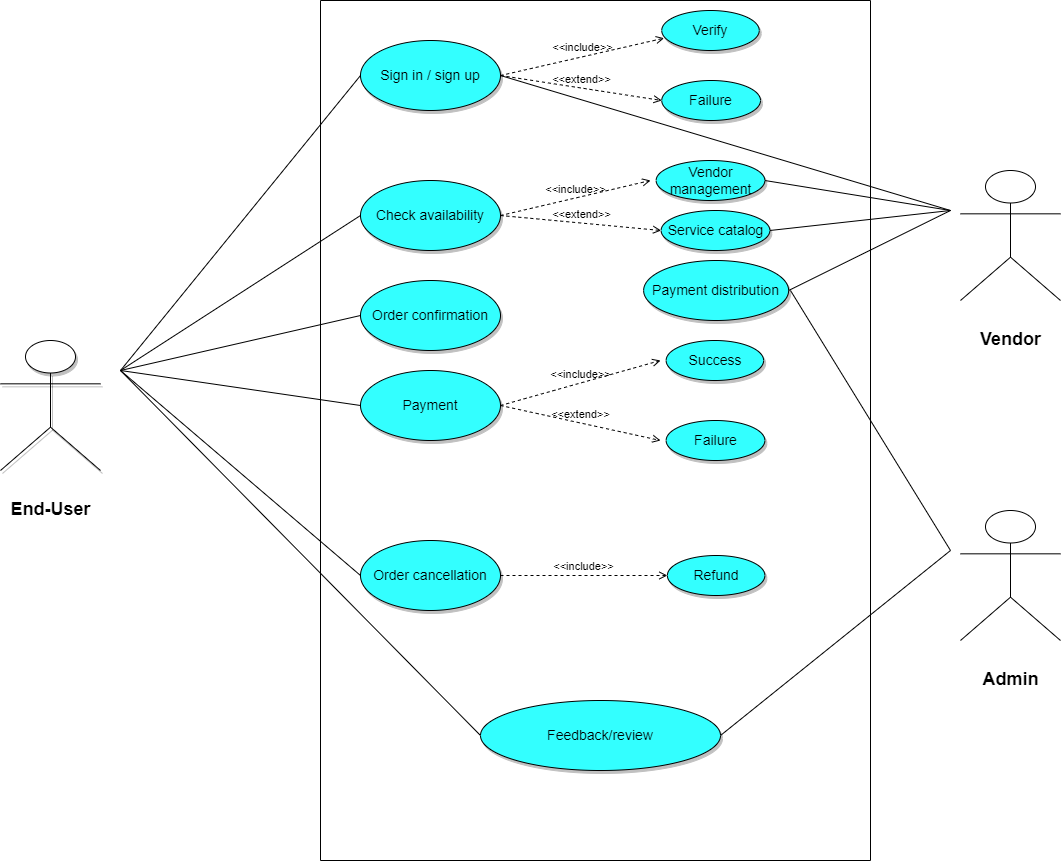

The diagram above was exported from draw.io. Its source (the exported page's mxGraphModel, read from the mxfile embedded in the PNG):
<mxGraphModel dx="3066" dy="786" grid="1" gridSize="10" guides="1" tooltips="1" connect="1" arrows="1" fold="1" page="1" pageScale="1" pageWidth="850" pageHeight="1100" math="0" shadow="0">
  <root>
    <mxCell id="0" />
    <mxCell id="1" parent="0" />
    <object label="&lt;h1&gt;&lt;font style=&quot;font-size: 18px;&quot;&gt;End-User&lt;/font&gt;&lt;/h1&gt;" placeholders="1" id="JMWToOvh7XzvjqNjGPDi-1">
      <mxCell style="shape=umlActor;verticalLabelPosition=bottom;verticalAlign=top;html=1;outlineConnect=0;shadow=1;" parent="1" vertex="1">
        <mxGeometry x="-730" y="420" width="100" height="130" as="geometry" />
      </mxCell>
    </object>
    <mxCell id="JMWToOvh7XzvjqNjGPDi-3" value="" style="swimlane;startSize=0;" parent="1" vertex="1">
      <mxGeometry x="-410" y="80" width="550" height="860" as="geometry">
        <mxRectangle x="-550" y="110" width="50" height="40" as="alternateBounds" />
      </mxGeometry>
    </mxCell>
    <mxCell id="JMWToOvh7XzvjqNjGPDi-28" value="Failure" style="ellipse;whiteSpace=wrap;html=1;shadow=1;fontSize=14;strokeColor=#000000;fillColor=#33FFFF;" parent="JMWToOvh7XzvjqNjGPDi-3" vertex="1">
      <mxGeometry x="341.25" y="80" width="98.75" height="40" as="geometry" />
    </mxCell>
    <mxCell id="JMWToOvh7XzvjqNjGPDi-29" value="Sign in / sign up" style="ellipse;whiteSpace=wrap;html=1;shadow=1;fontSize=14;strokeColor=#000000;fillColor=#33FFFF;" parent="JMWToOvh7XzvjqNjGPDi-3" vertex="1">
      <mxGeometry x="40" y="40" width="140" height="70" as="geometry" />
    </mxCell>
    <mxCell id="sFap5NE82X6ESRtIZC2O-12" value="Check availability" style="ellipse;whiteSpace=wrap;html=1;shadow=1;fontSize=14;strokeColor=#000000;fillColor=#33FFFF;" vertex="1" parent="JMWToOvh7XzvjqNjGPDi-3">
      <mxGeometry x="40" y="180" width="140" height="70" as="geometry" />
    </mxCell>
    <mxCell id="sFap5NE82X6ESRtIZC2O-13" value="Verify" style="ellipse;whiteSpace=wrap;html=1;shadow=1;fontSize=14;strokeColor=#000000;fillColor=#33FFFF;" vertex="1" parent="JMWToOvh7XzvjqNjGPDi-3">
      <mxGeometry x="341.25" y="10" width="97.5" height="40" as="geometry" />
    </mxCell>
    <mxCell id="sFap5NE82X6ESRtIZC2O-15" value="Payment distribution" style="ellipse;whiteSpace=wrap;html=1;shadow=1;fontSize=14;strokeColor=#000000;fillColor=#33FFFF;" vertex="1" parent="JMWToOvh7XzvjqNjGPDi-3">
      <mxGeometry x="323.13" y="260" width="145" height="60" as="geometry" />
    </mxCell>
    <mxCell id="sFap5NE82X6ESRtIZC2O-17" value="Order cancellation" style="ellipse;whiteSpace=wrap;html=1;shadow=1;fontSize=14;strokeColor=#000000;fillColor=#33FFFF;" vertex="1" parent="JMWToOvh7XzvjqNjGPDi-3">
      <mxGeometry x="40" y="540" width="140" height="70" as="geometry" />
    </mxCell>
    <mxCell id="sFap5NE82X6ESRtIZC2O-21" value="Service catalog" style="ellipse;whiteSpace=wrap;html=1;shadow=1;fontSize=14;strokeColor=#000000;fillColor=#33FFFF;" vertex="1" parent="JMWToOvh7XzvjqNjGPDi-3">
      <mxGeometry x="340.63" y="210" width="108.75" height="40" as="geometry" />
    </mxCell>
    <mxCell id="sFap5NE82X6ESRtIZC2O-20" value="Payment" style="ellipse;whiteSpace=wrap;html=1;shadow=1;fontSize=14;strokeColor=#000000;fillColor=#33FFFF;" vertex="1" parent="JMWToOvh7XzvjqNjGPDi-3">
      <mxGeometry x="40" y="370" width="140" height="70" as="geometry" />
    </mxCell>
    <mxCell id="sFap5NE82X6ESRtIZC2O-19" value="Order confirmation" style="ellipse;whiteSpace=wrap;html=1;shadow=1;fontSize=14;strokeColor=#000000;fillColor=#33FFFF;" vertex="1" parent="JMWToOvh7XzvjqNjGPDi-3">
      <mxGeometry x="40" y="280" width="140" height="70" as="geometry" />
    </mxCell>
    <mxCell id="sFap5NE82X6ESRtIZC2O-30" value="&amp;lt;&amp;lt;include&amp;gt;&amp;gt;" style="html=1;verticalAlign=bottom;labelBackgroundColor=none;endArrow=open;endFill=0;dashed=1;rounded=0;exitX=1;exitY=0.5;exitDx=0;exitDy=0;entryX=0.024;entryY=0.692;entryDx=0;entryDy=0;entryPerimeter=0;" edge="1" parent="JMWToOvh7XzvjqNjGPDi-3" source="JMWToOvh7XzvjqNjGPDi-29" target="sFap5NE82X6ESRtIZC2O-13">
      <mxGeometry width="160" relative="1" as="geometry">
        <mxPoint x="255" y="160" as="sourcePoint" />
        <mxPoint x="415" y="160" as="targetPoint" />
      </mxGeometry>
    </mxCell>
    <mxCell id="sFap5NE82X6ESRtIZC2O-31" value="&amp;lt;&amp;lt;extend&amp;gt;&amp;gt;" style="html=1;verticalAlign=bottom;labelBackgroundColor=none;endArrow=open;endFill=0;dashed=1;rounded=0;exitX=1;exitY=0.5;exitDx=0;exitDy=0;entryX=0;entryY=0.5;entryDx=0;entryDy=0;" edge="1" parent="JMWToOvh7XzvjqNjGPDi-3" source="JMWToOvh7XzvjqNjGPDi-29" target="JMWToOvh7XzvjqNjGPDi-28">
      <mxGeometry width="160" relative="1" as="geometry">
        <mxPoint x="255" y="160" as="sourcePoint" />
        <mxPoint x="415" y="160" as="targetPoint" />
      </mxGeometry>
    </mxCell>
    <mxCell id="sFap5NE82X6ESRtIZC2O-33" value="&amp;lt;&amp;lt;extend&amp;gt;&amp;gt;" style="html=1;verticalAlign=bottom;labelBackgroundColor=none;endArrow=open;endFill=0;dashed=1;rounded=0;exitX=1;exitY=0.5;exitDx=0;exitDy=0;entryX=0;entryY=0.5;entryDx=0;entryDy=0;" edge="1" parent="JMWToOvh7XzvjqNjGPDi-3" source="sFap5NE82X6ESRtIZC2O-12" target="sFap5NE82X6ESRtIZC2O-21">
      <mxGeometry width="160" relative="1" as="geometry">
        <mxPoint x="220" y="300" as="sourcePoint" />
        <mxPoint x="330" y="250" as="targetPoint" />
      </mxGeometry>
    </mxCell>
    <mxCell id="sFap5NE82X6ESRtIZC2O-35" value="&amp;lt;&amp;lt;include&amp;gt;&amp;gt;" style="html=1;verticalAlign=bottom;labelBackgroundColor=none;endArrow=open;endFill=0;dashed=1;rounded=0;exitX=1;exitY=0.5;exitDx=0;exitDy=0;" edge="1" parent="JMWToOvh7XzvjqNjGPDi-3" source="sFap5NE82X6ESRtIZC2O-20">
      <mxGeometry width="160" relative="1" as="geometry">
        <mxPoint x="220" y="440" as="sourcePoint" />
        <mxPoint x="340" y="360" as="targetPoint" />
      </mxGeometry>
    </mxCell>
    <mxCell id="sFap5NE82X6ESRtIZC2O-41" value="Vendor management" style="ellipse;whiteSpace=wrap;html=1;shadow=1;fontSize=14;strokeColor=#000000;fillColor=#33FFFF;" vertex="1" parent="JMWToOvh7XzvjqNjGPDi-3">
      <mxGeometry x="335.63" y="160" width="108.75" height="40" as="geometry" />
    </mxCell>
    <mxCell id="sFap5NE82X6ESRtIZC2O-42" value="&amp;lt;&amp;lt;include&amp;gt;&amp;gt;" style="html=1;verticalAlign=bottom;labelBackgroundColor=none;endArrow=open;endFill=0;dashed=1;rounded=0;exitX=1;exitY=0.5;exitDx=0;exitDy=0;" edge="1" parent="JMWToOvh7XzvjqNjGPDi-3" source="sFap5NE82X6ESRtIZC2O-12">
      <mxGeometry width="160" relative="1" as="geometry">
        <mxPoint x="430" y="190" as="sourcePoint" />
        <mxPoint x="330" y="180" as="targetPoint" />
      </mxGeometry>
    </mxCell>
    <mxCell id="sFap5NE82X6ESRtIZC2O-44" value="Success" style="ellipse;whiteSpace=wrap;html=1;shadow=1;fontSize=14;strokeColor=#000000;fillColor=#33FFFF;" vertex="1" parent="JMWToOvh7XzvjqNjGPDi-3">
      <mxGeometry x="345.63" y="340" width="97.5" height="40" as="geometry" />
    </mxCell>
    <mxCell id="sFap5NE82X6ESRtIZC2O-45" value="Failure" style="ellipse;whiteSpace=wrap;html=1;shadow=1;fontSize=14;strokeColor=#000000;fillColor=#33FFFF;" vertex="1" parent="JMWToOvh7XzvjqNjGPDi-3">
      <mxGeometry x="345.63" y="420" width="98.75" height="40" as="geometry" />
    </mxCell>
    <mxCell id="sFap5NE82X6ESRtIZC2O-46" value="&amp;lt;&amp;lt;extend&amp;gt;&amp;gt;" style="html=1;verticalAlign=bottom;labelBackgroundColor=none;endArrow=open;endFill=0;dashed=1;rounded=0;exitX=1;exitY=0.5;exitDx=0;exitDy=0;" edge="1" parent="JMWToOvh7XzvjqNjGPDi-3" source="sFap5NE82X6ESRtIZC2O-20">
      <mxGeometry width="160" relative="1" as="geometry">
        <mxPoint x="-68.75" y="490" as="sourcePoint" />
        <mxPoint x="340" y="440" as="targetPoint" />
      </mxGeometry>
    </mxCell>
    <mxCell id="sFap5NE82X6ESRtIZC2O-47" value="Refund" style="ellipse;whiteSpace=wrap;html=1;shadow=1;fontSize=14;strokeColor=#000000;fillColor=#33FFFF;" vertex="1" parent="JMWToOvh7XzvjqNjGPDi-3">
      <mxGeometry x="346.88" y="555" width="97.5" height="40" as="geometry" />
    </mxCell>
    <mxCell id="sFap5NE82X6ESRtIZC2O-48" value="&amp;lt;&amp;lt;include&amp;gt;&amp;gt;" style="html=1;verticalAlign=bottom;labelBackgroundColor=none;endArrow=open;endFill=0;dashed=1;rounded=0;entryX=0;entryY=0.5;entryDx=0;entryDy=0;" edge="1" parent="JMWToOvh7XzvjqNjGPDi-3" target="sFap5NE82X6ESRtIZC2O-47">
      <mxGeometry width="160" relative="1" as="geometry">
        <mxPoint x="180" y="575" as="sourcePoint" />
        <mxPoint x="330" y="450" as="targetPoint" />
      </mxGeometry>
    </mxCell>
    <mxCell id="sFap5NE82X6ESRtIZC2O-53" value="Feedback/review" style="ellipse;whiteSpace=wrap;html=1;shadow=1;fontSize=14;strokeColor=#000000;fillColor=#33FFFF;" vertex="1" parent="JMWToOvh7XzvjqNjGPDi-3">
      <mxGeometry x="160" y="700" width="240" height="70" as="geometry" />
    </mxCell>
    <object label="&lt;h1&gt;&lt;font style=&quot;font-size: 18px;&quot;&gt;Vendor&lt;/font&gt;&lt;/h1&gt;" placeholders="1" id="JMWToOvh7XzvjqNjGPDi-26">
      <mxCell style="shape=umlActor;verticalLabelPosition=bottom;verticalAlign=top;html=1;outlineConnect=0;" parent="1" vertex="1">
        <mxGeometry x="230" y="250" width="100" height="130" as="geometry" />
      </mxCell>
    </object>
    <object label="&lt;h1&gt;&lt;font style=&quot;font-size: 18px;&quot;&gt;Admin&lt;/font&gt;&lt;/h1&gt;" placeholders="1" id="JMWToOvh7XzvjqNjGPDi-27">
      <mxCell style="shape=umlActor;verticalLabelPosition=bottom;verticalAlign=top;html=1;outlineConnect=0;" parent="1" vertex="1">
        <mxGeometry x="230" y="590" width="100" height="130" as="geometry" />
      </mxCell>
    </object>
    <mxCell id="sFap5NE82X6ESRtIZC2O-40" value="" style="endArrow=none;html=1;rounded=0;entryX=1;entryY=0.5;entryDx=0;entryDy=0;" edge="1" parent="1" target="JMWToOvh7XzvjqNjGPDi-29">
      <mxGeometry width="50" height="50" relative="1" as="geometry">
        <mxPoint x="220" y="290" as="sourcePoint" />
        <mxPoint x="-210" y="250" as="targetPoint" />
      </mxGeometry>
    </mxCell>
    <mxCell id="sFap5NE82X6ESRtIZC2O-49" value="" style="endArrow=none;html=1;rounded=0;exitX=1;exitY=0.5;exitDx=0;exitDy=0;" edge="1" parent="1" source="sFap5NE82X6ESRtIZC2O-41">
      <mxGeometry width="50" height="50" relative="1" as="geometry">
        <mxPoint x="-50" y="370" as="sourcePoint" />
        <mxPoint x="220" y="290" as="targetPoint" />
      </mxGeometry>
    </mxCell>
    <mxCell id="sFap5NE82X6ESRtIZC2O-50" value="" style="endArrow=none;html=1;rounded=0;exitX=1;exitY=0.5;exitDx=0;exitDy=0;" edge="1" parent="1" source="sFap5NE82X6ESRtIZC2O-21">
      <mxGeometry width="50" height="50" relative="1" as="geometry">
        <mxPoint x="-50" y="370" as="sourcePoint" />
        <mxPoint x="220" y="290" as="targetPoint" />
      </mxGeometry>
    </mxCell>
    <mxCell id="sFap5NE82X6ESRtIZC2O-51" value="" style="endArrow=none;html=1;rounded=0;exitX=1;exitY=0.5;exitDx=0;exitDy=0;" edge="1" parent="1" source="sFap5NE82X6ESRtIZC2O-15">
      <mxGeometry width="50" height="50" relative="1" as="geometry">
        <mxPoint x="-50" y="790" as="sourcePoint" />
        <mxPoint x="220" y="290" as="targetPoint" />
      </mxGeometry>
    </mxCell>
    <mxCell id="sFap5NE82X6ESRtIZC2O-52" value="" style="endArrow=none;html=1;rounded=0;" edge="1" parent="1">
      <mxGeometry width="50" height="50" relative="1" as="geometry">
        <mxPoint x="60" y="370" as="sourcePoint" />
        <mxPoint x="220" y="630" as="targetPoint" />
      </mxGeometry>
    </mxCell>
    <mxCell id="sFap5NE82X6ESRtIZC2O-54" value="" style="endArrow=none;html=1;rounded=0;exitX=1;exitY=0.5;exitDx=0;exitDy=0;" edge="1" parent="1" source="sFap5NE82X6ESRtIZC2O-53">
      <mxGeometry width="50" height="50" relative="1" as="geometry">
        <mxPoint x="-90" y="750" as="sourcePoint" />
        <mxPoint x="220" y="630" as="targetPoint" />
      </mxGeometry>
    </mxCell>
    <mxCell id="sFap5NE82X6ESRtIZC2O-55" value="" style="endArrow=none;html=1;rounded=0;entryX=0;entryY=0.5;entryDx=0;entryDy=0;" edge="1" parent="1" target="JMWToOvh7XzvjqNjGPDi-29">
      <mxGeometry width="50" height="50" relative="1" as="geometry">
        <mxPoint x="-610" y="450" as="sourcePoint" />
        <mxPoint x="-40" y="450" as="targetPoint" />
      </mxGeometry>
    </mxCell>
    <mxCell id="sFap5NE82X6ESRtIZC2O-56" value="" style="endArrow=none;html=1;rounded=0;entryX=0;entryY=0.5;entryDx=0;entryDy=0;" edge="1" parent="1" target="sFap5NE82X6ESRtIZC2O-12">
      <mxGeometry width="50" height="50" relative="1" as="geometry">
        <mxPoint x="-610" y="450" as="sourcePoint" />
        <mxPoint x="-40" y="330" as="targetPoint" />
      </mxGeometry>
    </mxCell>
    <mxCell id="sFap5NE82X6ESRtIZC2O-57" value="" style="endArrow=none;html=1;rounded=0;entryX=0;entryY=0.5;entryDx=0;entryDy=0;" edge="1" parent="1" target="sFap5NE82X6ESRtIZC2O-19">
      <mxGeometry width="50" height="50" relative="1" as="geometry">
        <mxPoint x="-610" y="450" as="sourcePoint" />
        <mxPoint x="-40" y="330" as="targetPoint" />
      </mxGeometry>
    </mxCell>
    <mxCell id="sFap5NE82X6ESRtIZC2O-58" value="" style="endArrow=none;html=1;rounded=0;entryX=0;entryY=0.5;entryDx=0;entryDy=0;" edge="1" parent="1" target="sFap5NE82X6ESRtIZC2O-20">
      <mxGeometry width="50" height="50" relative="1" as="geometry">
        <mxPoint x="-610" y="450" as="sourcePoint" />
        <mxPoint x="-40" y="450" as="targetPoint" />
      </mxGeometry>
    </mxCell>
    <mxCell id="sFap5NE82X6ESRtIZC2O-59" value="" style="endArrow=none;html=1;rounded=0;entryX=0;entryY=0.5;entryDx=0;entryDy=0;" edge="1" parent="1" target="sFap5NE82X6ESRtIZC2O-17">
      <mxGeometry width="50" height="50" relative="1" as="geometry">
        <mxPoint x="-610" y="450" as="sourcePoint" />
        <mxPoint x="-40" y="580" as="targetPoint" />
      </mxGeometry>
    </mxCell>
    <mxCell id="sFap5NE82X6ESRtIZC2O-60" value="" style="endArrow=none;html=1;rounded=0;entryX=0;entryY=0.5;entryDx=0;entryDy=0;" edge="1" parent="1" target="sFap5NE82X6ESRtIZC2O-53">
      <mxGeometry width="50" height="50" relative="1" as="geometry">
        <mxPoint x="-610" y="450" as="sourcePoint" />
        <mxPoint x="-40" y="830" as="targetPoint" />
      </mxGeometry>
    </mxCell>
  </root>
</mxGraphModel>